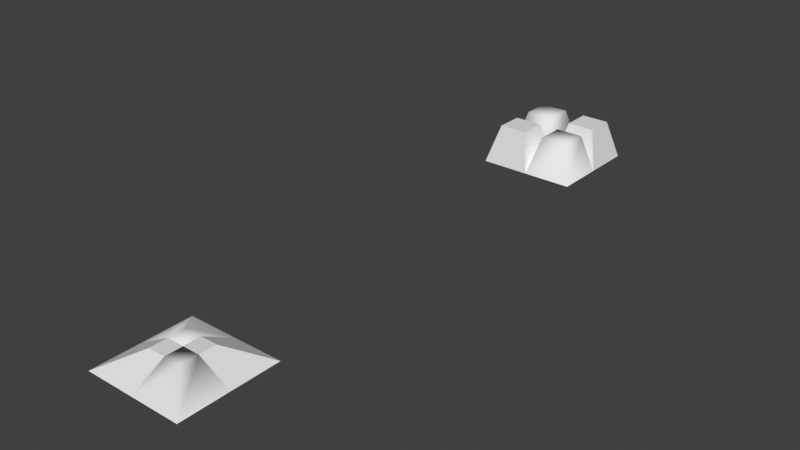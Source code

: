 # Source: individual_shade_smooth_propagate.blend  (saved by Blender 3.5.4; exported with 4.5.12 LTS)
import bpy
from mathutils import Matrix  # noqa: F401  (used for matrix-valued properties, if any)

bpy.ops.wm.read_factory_settings(use_empty=True)
scene = bpy.context.scene
scene.name = 'Scene'

# ---- collections
col_collection = bpy.data.collections.new('Collection'); scene.collection.children.link(col_collection)

# ---- materials (node trees are filled in below, after node groups)
mat_shade_smooth_view_material = bpy.data.materials.new('Shade Smooth View Material')
mat_shade_smooth_view_material.use_transparent_shadow = False

# ---- node groups
ng_nodegroup = bpy.data.node_groups.new('NodeGroup', 'GeometryNodeTree')
_s = ng_nodegroup.interface.new_socket(name='Vector', in_out='OUTPUT', socket_type='NodeSocketVector')
_s = ng_nodegroup.interface.new_socket(name='Vector', in_out='INPUT', socket_type='NodeSocketVector')
_s.min_value = -1e+04
_s.max_value = 1e+04
_s = ng_nodegroup.interface.new_socket(name='Vector', in_out='INPUT', socket_type='NodeSocketVector')
_s.min_value = -1e+04
_s.max_value = 1e+04
_s = ng_nodegroup.interface.new_socket(name='Input', in_out='INPUT', socket_type='NodeSocketFloat')
_N = ng_nodegroup.nodes; _L = ng_nodegroup.links
n0 = _N.new('ShaderNodeVectorMath'); n0.name = 'Vector Math.001'; n0.location = (140, 140)
n1 = _N.new('NodeGroupOutput'); n1.name = 'Group Output'; n1.location = (320, 140)
n2 = _N.new('ShaderNodeVectorMath'); n2.name = 'Vector Math.002'; n2.location = (-96, -57)
n2.operation = 'SCALE'
n3 = _N.new('ShaderNodeVectorMath'); n3.name = 'Vector Math'; n3.location = (-93, 296)
n3.operation = 'SCALE'
n4 = _N.new('NodeGroupInput'); n4.name = 'Group Input'; n4.location = (-786, 227)
n5 = _N.new('ShaderNodeMath'); n5.name = 'Math'; n5.location = (-300, 180)
n5.operation = 'SUBTRACT'
n5.inputs[0].default_value = 1.0
_L.new(n4.outputs[2], n5.inputs[1])
_L.new(n4.outputs[0], n3.inputs[0])
_L.new(n5.outputs[0], n3.inputs[3])
_L.new(n3.outputs[0], n0.inputs[0])
_L.new(n2.outputs[0], n0.inputs[1])
_L.new(n4.outputs[1], n2.inputs[0])
_L.new(n4.outputs[2], n2.inputs[3])
_L.new(n0.outputs[0], n1.inputs[0])
n1.is_active_output = True
ng_scale_faces = bpy.data.node_groups.new('Scale Faces', 'GeometryNodeTree')
_s = ng_scale_faces.interface.new_socket(name='Mesh', in_out='OUTPUT', socket_type='NodeSocketGeometry')
_s = ng_scale_faces.interface.new_socket(name='Mesh', in_out='INPUT', socket_type='NodeSocketGeometry')
_s = ng_scale_faces.interface.new_socket(name='Selection', in_out='INPUT', socket_type='NodeSocketBool')
_s.default_value = True
_s.hide_value = True
_s = ng_scale_faces.interface.new_socket(name='Factor', in_out='INPUT', socket_type='NodeSocketFloat')
_s.default_value = 0.54
_s.min_value = -1.0
_s.max_value = 1.0
ng_scale_faces.is_modifier = True
_N = ng_scale_faces.nodes; _L = ng_scale_faces.links
n0 = _N.new('GeometryNodeSetPosition'); n0.name = 'Set Position'; n0.location = (374, 105)
n1 = _N.new('GeometryNodeCaptureAttribute'); n1.name = 'Capture Attribute'; n1.location = (-153, 119)
n1.capture_items.clear()
n1.domain = 'FACE'
n2 = _N.new('GeometryNodeInputPosition'); n2.name = 'Position'; n2.location = (-374, -39)
n3 = _N.new('GeometryNodeInputPosition'); n3.name = 'Position.001'; n3.location = (-134, -119)
n4 = _N.new('NodeGroupInput'); n4.name = 'Group Input'; n4.location = (-574, 0)
n5 = _N.new('NodeGroupOutput'); n5.name = 'Group Output'; n5.location = (564, 0)
n6 = _N.new('GeometryNodeGroup'); n6.name = 'Group'; n6.location = (126, -19)
n6.node_tree = ng_nodegroup
_L.new(n4.outputs[0], n1.inputs[0])
_L.new(n0.outputs[0], n5.inputs[0])
_L.new(n4.outputs[1], n0.inputs[1])
_L.new(n1.outputs[0], n0.inputs[0])
_L.new(n2.outputs[0], n1.inputs[1])
_L.new(n1.outputs[1], n6.inputs[0])
_L.new(n3.outputs[0], n6.inputs[1])
_L.new(n6.outputs[0], n0.inputs[2])
_L.new(n4.outputs[2], n6.inputs[2])
n5.is_active_output = True
ng_geometry_nodes_008 = bpy.data.node_groups.new('Geometry Nodes.008', 'GeometryNodeTree')
_s = ng_geometry_nodes_008.interface.new_socket(name='Geometry', in_out='OUTPUT', socket_type='NodeSocketGeometry')
_s = ng_geometry_nodes_008.interface.new_socket(name='Geometry', in_out='INPUT', socket_type='NodeSocketGeometry')
ng_geometry_nodes_008.is_modifier = True
_N = ng_geometry_nodes_008.nodes; _L = ng_geometry_nodes_008.links
n0 = _N.new('GeometryNodeStoreNamedAttribute'); n0.name = 'Store Named Attribute'; n0.location = (-750, -13)
n0.data_type = 'FLOAT_VECTOR'
n0.domain = 'CORNER'
n0.inputs[2].default_value = 'uv_map'
n1 = _N.new('GeometryNodeSetShadeSmooth'); n1.name = 'Set Shade Smooth'; n1.location = (-396, -20)
n2 = _N.new('GeometryNodeExtrudeMesh'); n2.name = 'Extrude Mesh'; n2.location = (-144, 7)
n3 = _N.new('FunctionNodeInputVector'); n3.name = 'Vector'; n3.location = (-335, -171)
n3.vector = (0.0, 0.0, 1.0)
n3.outputs[0].default_value = (0.0, 0.0, 0.0)
n4 = _N.new('GeometryNodeMeshGrid'); n4.name = 'Grid'; n4.location = (-775, -13)
n4.inputs[0].default_value = 2.0
n4.inputs[1].default_value = 2.0
n5 = _N.new('FunctionNodeRandomValue'); n5.name = 'Random Value'; n5.location = (-596, -113)
n5.data_type = 'BOOLEAN'
n6 = _N.new('NodeGroupOutput'); n6.name = 'Group Output'; n6.location = (611, 44)
n7 = _N.new('GeometryNodeGroup'); n7.name = 'Group'; n7.location = (76, 40)
n7.node_tree = ng_scale_faces
n7.inputs[2].default_value = 0.35
_L.new(n2.outputs[0], n7.inputs[0])
_L.new(n1.outputs[0], n2.inputs[0])
_L.new(n0.outputs[0], n1.inputs[0])
_L.new(n2.outputs[1], n7.inputs[1])
_L.new(n3.outputs[0], n2.inputs[2])
_L.new(n5.outputs[3], n1.inputs[2])
_L.new(n7.outputs[0], n6.inputs[0])
_L.new(n4.outputs[0], n0.inputs[0])
_L.new(n4.outputs[1], n0.inputs[3])
n6.is_active_output = True

# ---- material node trees
mat_shade_smooth_view_material.use_nodes = True; mat_shade_smooth_view_material.node_tree.nodes.clear()
_N = mat_shade_smooth_view_material.node_tree.nodes; _L = mat_shade_smooth_view_material.node_tree.links
n0 = _N.new('ShaderNodeBsdfPrincipled'); n0.name = 'Principled BSDF'; n0.location = (10, 300)
n0.distribution = 'GGX'
n0.subsurface_method = 'RANDOM_WALK_SKIN'
n0.inputs[3].default_value = 1.45
n0.inputs[27].default_value = (0.0, 0.0, 0.0, 1.0)
n0.inputs[28].default_value = 1.0
n1 = _N.new('ShaderNodeOutputMaterial'); n1.name = 'Material Output'; n1.location = (300, 300)
n2 = _N.new('ShaderNodeAttribute'); n2.name = 'Attribute'; n2.location = (-258, 217)
n2.attribute_name = 'is_shade_smooth'
n3 = _N.new('ShaderNodeMix'); n3.name = 'Mix'; n3.location = (-160, 180)
n3.data_type = 'RGBA'
n3.inputs[6].default_value = (1.0, 1.0, 1.0, 1.0)
_L.new(n0.outputs[0], n1.inputs[0])
_L.new(n2.outputs[0], n0.inputs[0])
_L.new(n2.outputs[0], n3.inputs[7])
_L.new(n3.outputs[2], n0.inputs[14])
n1.is_active_output = True

# ---- world
world_world = bpy.data.worlds.new('World'); scene.world = world_world
world_world.use_nodes = True; world_world.node_tree.nodes.clear()
_N = world_world.node_tree.nodes; _L = world_world.node_tree.links
n0 = _N.new('ShaderNodeOutputWorld'); n0.name = 'World Output'; n0.location = (300, 300)
n1 = _N.new('ShaderNodeBackground'); n1.name = 'Background'; n1.location = (10, 300)
n1.inputs[0].default_value = (0.05088, 0.05088, 0.05088, 1.0)
_L.new(n1.outputs[0], n0.inputs[0])
n0.is_active_output = True
world_world.color = (0.05088, 0.05088, 0.05088)
world_world.use_sun_shadow = False
world_world.sun_shadow_jitter_overblur = 0.0

# ---- meshes
me_grid_002 = bpy.data.meshes.new('Grid.002')
me_grid_002.from_pydata([], [], [])
_uv = me_grid_002.uv_layers.new(name='UVMap')
_uv.uv.foreach_set('vector', [])
me_grid_002.materials.append(mat_shade_smooth_view_material)
me_grid_002.use_remesh_fix_poles = True
me_grid_002.use_remesh_preserve_attributes = False
me_grid_002.update()
me_grid_001 = bpy.data.meshes.new('Grid.001')
me_grid_001.from_pydata([(-1.0, -1.0, 0.0), (-1.0, 0.0, 0.0), (-1.0, 1.0, 0.0), (0.0, -1.0, 0.0), (0.0, 0.0, 0.0), (0.0, 1.0, 0.0), (1.0, -1.0, 0.0), (1.0, 0.0, 0.0), (1.0, 1.0, 0.0), (-0.7833, -0.7833, 0.7833), (-0.2167, -0.7833, 0.7833), (-0.2167, -0.2167, 0.7833), (-0.7833, -0.2167, 0.7833), (-0.7833, 0.2167, 0.7833), (-0.2167, 0.2167, 0.7833), (-0.2167, 0.7833, 0.7833), (-0.7833, 0.7833, 0.7833), (0.2167, -0.7833, 0.7833), (0.7833, -0.7833, 0.7833), (0.7833, -0.2167, 0.7833), (0.2167, -0.2167, 0.7833), (0.2167, 0.2167, 0.7833), (0.7833, 0.2167, 0.7833), (0.7833, 0.7833, 0.7833), (0.2167, 0.7833, 0.7833)], [], [(9, 10, 11, 12), (13, 14, 15, 16), (17, 18, 19, 20), (21, 22, 23, 24), (10, 9, 0, 3), (11, 10, 3, 4), (12, 11, 4, 1), (9, 12, 1, 0), (14, 13, 1, 4), (15, 14, 4, 5), (16, 15, 5, 2), (13, 16, 2, 1), (18, 17, 3, 6), (19, 18, 6, 7), (20, 19, 7, 4), (17, 20, 4, 3), (22, 21, 4, 7), (23, 22, 7, 8), (24, 23, 8, 5), (21, 24, 5, 4)])
me_grid_001.polygons.foreach_set('use_smooth', [0, 1, 1, 0, 0, 0, 0, 0, 1, 1, 1, 1, 1, 1, 1, 1, 0, 0, 0, 0])
me_grid_001.materials.append(None)
me_grid_001.update()

# ---- objects
ob_test_object = bpy.data.objects.new('test_object', me_grid_002)
ob_expected_object = bpy.data.objects.new('expected_object', me_grid_001)

# ---- transforms, parenting, visibility, modifiers, constraints
ob_test_object.location = (0.0, 0.0, 0.0)
_m = ob_test_object.modifiers.new('GeometryNodes', 'NODES')
_m.node_group = ng_geometry_nodes_008
ob_expected_object.location = (0.0, 10.0, 0.0)

# ---- collection membership
col_collection.objects.link(ob_test_object)
col_collection.objects.link(ob_expected_object)

# ---- scene / render settings (as saved in the file)
scene.frame_start = 1; scene.frame_end = 250; scene.frame_set(1)
scene.render.engine = 'BLENDER_EEVEE_NEXT'
scene.cycles.sampling_pattern = 'TABULATED_SOBOL'
scene.view_settings.view_transform = 'Standard'
bpy.context.view_layer.update()

# ---- added for rendering (the .blend has no active camera and no usable light): camera, sun
cam_auto = bpy.data.cameras.new('AutoCamera')
cam_auto.lens = 50.0
cam_auto.sensor_width = 36.0
cam_auto.clip_end = 1000.0
ob_auto_camera = bpy.data.objects.new('AutoCamera', cam_auto)
scene.collection.objects.link(ob_auto_camera)
ob_auto_camera.location = (11.2792, -8.53498, 9.41499)
ob_auto_camera.rotation_euler = (1.09748, -7.21219e-08, 0.694738)
scene.camera = ob_auto_camera
light_auto_sun = bpy.data.lights.new('AutoSun', 'SUN')
light_auto_sun.energy = 3.0
light_auto_sun.angle = 0.0523599
ob_auto_sun = bpy.data.objects.new('AutoSun', light_auto_sun)
scene.collection.objects.link(ob_auto_sun)
ob_auto_sun.rotation_euler = (0.872665, 0.174533, 0.523599)
bpy.context.view_layer.update()
